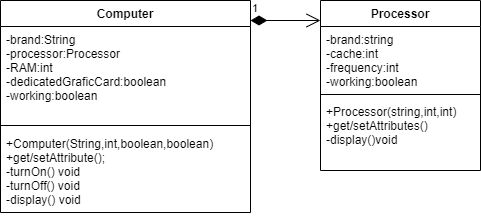

The diagram above was exported from draw.io. Its source (the exported page's mxGraphModel, read from the mxfile embedded in the PNG):
<mxGraphModel dx="721" dy="537" grid="1" gridSize="10" guides="1" tooltips="1" connect="1" arrows="1" fold="1" page="1" pageScale="1" pageWidth="827" pageHeight="1169" math="0" shadow="0">
  <root>
    <mxCell id="0" />
    <mxCell id="1" parent="0" />
    <mxCell id="EOaVjm_uij3JtSgwtx9y-1" value="Processor&#10;" style="swimlane;fontStyle=1;align=center;verticalAlign=top;childLayout=stackLayout;horizontal=1;startSize=26;horizontalStack=0;resizeParent=1;resizeParentMax=0;resizeLast=0;collapsible=1;marginBottom=0;" vertex="1" parent="1">
      <mxGeometry x="450" y="130" width="160" height="170" as="geometry" />
    </mxCell>
    <mxCell id="EOaVjm_uij3JtSgwtx9y-2" value="-brand:string&#10;-cache:int&#10;-frequency:int&#10;-working:boolean&#10;&#10;-" style="text;align=left;verticalAlign=top;spacingLeft=4;spacingRight=4;overflow=hidden;rotatable=0;points=[[0,0.5],[1,0.5]];portConstraint=eastwest;" vertex="1" parent="EOaVjm_uij3JtSgwtx9y-1">
      <mxGeometry y="26" width="160" height="64" as="geometry" />
    </mxCell>
    <mxCell id="EOaVjm_uij3JtSgwtx9y-3" value="" style="line;strokeWidth=1;fillColor=none;align=left;verticalAlign=middle;spacingTop=-1;spacingLeft=3;spacingRight=3;rotatable=0;labelPosition=right;points=[];portConstraint=eastwest;" vertex="1" parent="EOaVjm_uij3JtSgwtx9y-1">
      <mxGeometry y="90" width="160" height="8" as="geometry" />
    </mxCell>
    <mxCell id="EOaVjm_uij3JtSgwtx9y-4" value="+Processor(string,int,int)&#10;+get/setAttributes()&#10;-display()void&#10;" style="text;align=left;verticalAlign=top;spacingLeft=4;spacingRight=4;overflow=hidden;rotatable=0;points=[[0,0.5],[1,0.5]];portConstraint=eastwest;" vertex="1" parent="EOaVjm_uij3JtSgwtx9y-1">
      <mxGeometry y="98" width="160" height="72" as="geometry" />
    </mxCell>
    <mxCell id="EOaVjm_uij3JtSgwtx9y-5" value="Computer&#10;" style="swimlane;fontStyle=1;align=center;verticalAlign=top;childLayout=stackLayout;horizontal=1;startSize=26;horizontalStack=0;resizeParent=1;resizeParentMax=0;resizeLast=0;collapsible=1;marginBottom=0;" vertex="1" parent="1">
      <mxGeometry x="130" y="130" width="250" height="212" as="geometry" />
    </mxCell>
    <mxCell id="EOaVjm_uij3JtSgwtx9y-6" value="-brand:String&#10;-processor:Processor&#10;-RAM:int&#10;-dedicatedGraficCard:boolean&#10;-working:boolean&#10;" style="text;align=left;verticalAlign=top;spacingLeft=4;spacingRight=4;overflow=hidden;rotatable=0;points=[[0,0.5],[1,0.5]];portConstraint=eastwest;" vertex="1" parent="EOaVjm_uij3JtSgwtx9y-5">
      <mxGeometry y="26" width="250" height="94" as="geometry" />
    </mxCell>
    <mxCell id="EOaVjm_uij3JtSgwtx9y-7" value="" style="line;strokeWidth=1;fillColor=none;align=left;verticalAlign=middle;spacingTop=-1;spacingLeft=3;spacingRight=3;rotatable=0;labelPosition=right;points=[];portConstraint=eastwest;" vertex="1" parent="EOaVjm_uij3JtSgwtx9y-5">
      <mxGeometry y="120" width="250" height="10" as="geometry" />
    </mxCell>
    <mxCell id="EOaVjm_uij3JtSgwtx9y-8" value="+Computer(String,int,boolean,boolean)&#10;+get/setAttribute();&#10;-turnOn() void&#10;-turnOff() void&#10;-display() void" style="text;align=left;verticalAlign=top;spacingLeft=4;spacingRight=4;overflow=hidden;rotatable=0;points=[[0,0.5],[1,0.5]];portConstraint=eastwest;" vertex="1" parent="EOaVjm_uij3JtSgwtx9y-5">
      <mxGeometry y="130" width="250" height="82" as="geometry" />
    </mxCell>
    <mxCell id="EOaVjm_uij3JtSgwtx9y-10" value="1" style="endArrow=open;html=1;endSize=12;startArrow=diamondThin;startSize=14;startFill=1;edgeStyle=orthogonalEdgeStyle;align=left;verticalAlign=bottom;rounded=0;" edge="1" parent="1">
      <mxGeometry x="-1" y="3" relative="1" as="geometry">
        <mxPoint x="380" y="150" as="sourcePoint" />
        <mxPoint x="450" y="150" as="targetPoint" />
      </mxGeometry>
    </mxCell>
  </root>
</mxGraphModel>